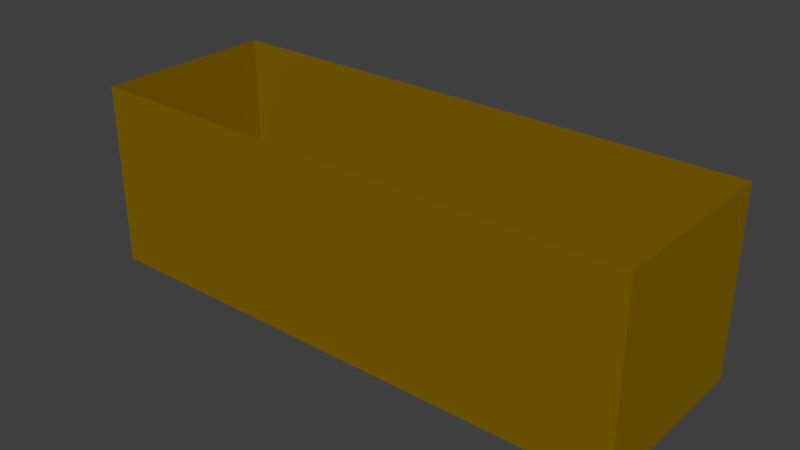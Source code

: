 # Source: 1-3dark.blend  (saved by Blender 2.78.0; exported with 4.5.12 LTS)
import bpy
from mathutils import Matrix  # noqa: F401  (used for matrix-valued properties, if any)

bpy.ops.wm.read_factory_settings(use_empty=True)
scene = bpy.context.scene
scene.name = 'Scene'

# ---- collections
col_collection_1 = bpy.data.collections.new('Collection 1'); scene.collection.children.link(col_collection_1)

# ---- materials (node trees are filled in below, after node groups)
mat_material = bpy.data.materials.new('Material')
mat_material.alpha_threshold = 0.0
mat_material.use_transparent_shadow = False
mat_material.diffuse_color = (0.2258, 0.1284, 0.0, 1.0)
mat_material.roughness = 0.5
mat_material.line_color = (0.0, 0.0, 0.0, 1.0)

# ---- material node trees

# ---- world
world_world = bpy.data.worlds.new('World'); scene.world = world_world
world_world.color = (0.05088, 0.05088, 0.05088)
world_world.use_sun_shadow = False
world_world.sun_shadow_jitter_overblur = 0.0
world_world.cycles.sampling_method = 'MANUAL'

# ---- meshes
me_1_3dark = bpy.data.meshes.new('1-3Dark')
me_1_3dark.from_pydata([(-192.0, 64.0, 0.0), (-192.0, -64.0, 0.0), (-192.0, -64.0, -128.0), (-192.0, 64.0, -128.0), (192.0, -64.0, 0.0), (192.0, -64.0, -128.0), (192.0, 64.0, 0.0), (192.0, 64.0, -128.0)], [], [(5, 4, 1, 2), (5, 2, 3, 7), (2, 1, 0, 3), (7, 3, 0, 6), (7, 6, 4, 5)])
me_1_3dark.materials.append(mat_material)
me_1_3dark.use_remesh_preserve_volume = False
me_1_3dark.use_remesh_preserve_attributes = False
me_1_3dark.use_mirror_vertex_groups = False
me_1_3dark.update()

# ---- objects
ob_1_3dark = bpy.data.objects.new('1-3Dark', me_1_3dark)

# ---- transforms, parenting, visibility, modifiers, constraints
ob_1_3dark.location = (0.0, 0.0, 0.0)
ob_1_3dark.lineart.crease_threshold = 0.0

# ---- collection membership
col_collection_1.objects.link(ob_1_3dark)

# ---- scene / render settings (as saved in the file)
scene.frame_start = 1; scene.frame_end = 250; scene.frame_set(1)
scene.render.engine = 'BLENDER_EEVEE_NEXT'
scene.render.resolution_percentage = 50
scene.render.dither_intensity = 0.0
scene.cycles.use_denoising = False
scene.cycles.samples = 128
scene.cycles.sampling_pattern = 'TABULATED_SOBOL'
scene.cycles.light_sampling_threshold = 0.0
scene.cycles.use_adaptive_sampling = False
scene.cycles.use_light_tree = False
scene.cycles.blur_glossy = 0.0
scene.cycles.sample_clamp_indirect = 0.0
scene.view_settings.view_transform = 'Standard'
bpy.context.view_layer.update()

# ---- added for rendering (the .blend has no active camera and no usable light): camera, sun
cam_auto = bpy.data.cameras.new('AutoCamera')
cam_auto.lens = 50.0
cam_auto.sensor_width = 36.0
cam_auto.clip_end = 6893.33
ob_auto_camera = bpy.data.objects.new('AutoCamera', cam_auto)
scene.collection.objects.link(ob_auto_camera)
ob_auto_camera.location = (392.784, -471.341, 250.227)
ob_auto_camera.rotation_euler = (1.09748, -7.21219e-08, 0.694738)
scene.camera = ob_auto_camera
light_auto_sun = bpy.data.lights.new('AutoSun', 'SUN')
light_auto_sun.energy = 3.0
light_auto_sun.angle = 0.0523599
ob_auto_sun = bpy.data.objects.new('AutoSun', light_auto_sun)
scene.collection.objects.link(ob_auto_sun)
ob_auto_sun.rotation_euler = (0.872665, 0.174533, 0.523599)
bpy.context.view_layer.update()
